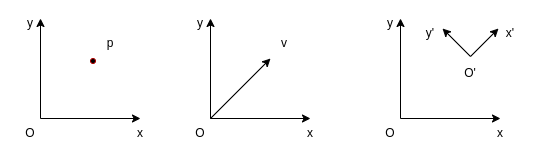

The diagram above was exported from draw.io. Its source (the exported page's mxGraphModel, read from the mxfile embedded in the PNG):
<mxGraphModel dx="981" dy="624" grid="1" gridSize="10" guides="1" tooltips="1" connect="1" arrows="1" fold="1" page="1" pageScale="1" pageWidth="827" pageHeight="1169" math="0" shadow="0">
  <root>
    <mxCell id="0" />
    <mxCell id="1" parent="0" />
    <mxCell id="2" value="" style="endArrow=classic;html=1;rounded=0;" edge="1" parent="1">
      <mxGeometry width="50" height="50" relative="1" as="geometry">
        <mxPoint x="140" y="300" as="sourcePoint" />
        <mxPoint x="140" y="200" as="targetPoint" />
      </mxGeometry>
    </mxCell>
    <mxCell id="3" value="" style="endArrow=classic;html=1;rounded=0;" edge="1" parent="1">
      <mxGeometry width="50" height="50" relative="1" as="geometry">
        <mxPoint x="140" y="300" as="sourcePoint" />
        <mxPoint x="240" y="300" as="targetPoint" />
      </mxGeometry>
    </mxCell>
    <mxCell id="4" value="O" style="text;html=1;strokeColor=none;fillColor=none;align=center;verticalAlign=middle;whiteSpace=wrap;rounded=0;" vertex="1" parent="1">
      <mxGeometry x="100" y="300" width="60" height="30" as="geometry" />
    </mxCell>
    <mxCell id="5" value="x" style="text;html=1;strokeColor=none;fillColor=none;align=center;verticalAlign=middle;whiteSpace=wrap;rounded=0;" vertex="1" parent="1">
      <mxGeometry x="210" y="300" width="60" height="30" as="geometry" />
    </mxCell>
    <mxCell id="6" value="y" style="text;html=1;strokeColor=none;fillColor=none;align=center;verticalAlign=middle;whiteSpace=wrap;rounded=0;" vertex="1" parent="1">
      <mxGeometry x="100" y="190" width="60" height="30" as="geometry" />
    </mxCell>
    <mxCell id="7" value="" style="ellipse;whiteSpace=wrap;html=1;aspect=fixed;fillColor=#000000;strokeColor=#B20000;fontColor=#ffffff;" vertex="1" parent="1">
      <mxGeometry x="190" y="240" width="5" height="5" as="geometry" />
    </mxCell>
    <mxCell id="8" value="p" style="text;html=1;strokeColor=none;fillColor=none;align=center;verticalAlign=middle;whiteSpace=wrap;rounded=0;" vertex="1" parent="1">
      <mxGeometry x="180" y="210" width="60" height="30" as="geometry" />
    </mxCell>
    <mxCell id="9" value="" style="endArrow=classic;html=1;rounded=0;" edge="1" parent="1">
      <mxGeometry width="50" height="50" relative="1" as="geometry">
        <mxPoint x="310" y="300" as="sourcePoint" />
        <mxPoint x="310" y="200" as="targetPoint" />
      </mxGeometry>
    </mxCell>
    <mxCell id="10" value="" style="endArrow=classic;html=1;rounded=0;" edge="1" parent="1">
      <mxGeometry width="50" height="50" relative="1" as="geometry">
        <mxPoint x="310" y="300" as="sourcePoint" />
        <mxPoint x="410" y="300" as="targetPoint" />
      </mxGeometry>
    </mxCell>
    <mxCell id="11" value="O" style="text;html=1;strokeColor=none;fillColor=none;align=center;verticalAlign=middle;whiteSpace=wrap;rounded=0;" vertex="1" parent="1">
      <mxGeometry x="270" y="300" width="60" height="30" as="geometry" />
    </mxCell>
    <mxCell id="12" value="x" style="text;html=1;strokeColor=none;fillColor=none;align=center;verticalAlign=middle;whiteSpace=wrap;rounded=0;" vertex="1" parent="1">
      <mxGeometry x="380" y="300" width="60" height="30" as="geometry" />
    </mxCell>
    <mxCell id="13" value="y" style="text;html=1;strokeColor=none;fillColor=none;align=center;verticalAlign=middle;whiteSpace=wrap;rounded=0;" vertex="1" parent="1">
      <mxGeometry x="270" y="190" width="60" height="30" as="geometry" />
    </mxCell>
    <mxCell id="14" value="v" style="text;html=1;strokeColor=none;fillColor=none;align=center;verticalAlign=middle;whiteSpace=wrap;rounded=0;" vertex="1" parent="1">
      <mxGeometry x="354" y="210" width="60" height="30" as="geometry" />
    </mxCell>
    <mxCell id="15" value="" style="endArrow=classic;html=1;rounded=0;" edge="1" parent="1">
      <mxGeometry width="50" height="50" relative="1" as="geometry">
        <mxPoint x="310" y="300" as="sourcePoint" />
        <mxPoint x="370" y="240" as="targetPoint" />
      </mxGeometry>
    </mxCell>
    <mxCell id="16" value="" style="endArrow=classic;html=1;rounded=0;" edge="1" parent="1">
      <mxGeometry width="50" height="50" relative="1" as="geometry">
        <mxPoint x="500" y="300" as="sourcePoint" />
        <mxPoint x="500" y="200" as="targetPoint" />
      </mxGeometry>
    </mxCell>
    <mxCell id="17" value="" style="endArrow=classic;html=1;rounded=0;" edge="1" parent="1">
      <mxGeometry width="50" height="50" relative="1" as="geometry">
        <mxPoint x="500" y="300" as="sourcePoint" />
        <mxPoint x="600" y="300" as="targetPoint" />
      </mxGeometry>
    </mxCell>
    <mxCell id="18" value="O" style="text;html=1;strokeColor=none;fillColor=none;align=center;verticalAlign=middle;whiteSpace=wrap;rounded=0;" vertex="1" parent="1">
      <mxGeometry x="460" y="300" width="60" height="30" as="geometry" />
    </mxCell>
    <mxCell id="19" value="y" style="text;html=1;strokeColor=none;fillColor=none;align=center;verticalAlign=middle;whiteSpace=wrap;rounded=0;" vertex="1" parent="1">
      <mxGeometry x="460" y="190" width="60" height="30" as="geometry" />
    </mxCell>
    <mxCell id="20" value="x" style="text;html=1;strokeColor=none;fillColor=none;align=center;verticalAlign=middle;whiteSpace=wrap;rounded=0;" vertex="1" parent="1">
      <mxGeometry x="570" y="300" width="60" height="30" as="geometry" />
    </mxCell>
    <mxCell id="21" value="" style="group;rotation=-45;" vertex="1" connectable="0" parent="1">
      <mxGeometry x="550" y="190" width="40" height="40" as="geometry" />
    </mxCell>
    <mxCell id="22" value="" style="endArrow=classic;html=1;rounded=0;" edge="1" parent="21">
      <mxGeometry width="50" height="50" relative="1" as="geometry">
        <mxPoint x="20" y="48" as="sourcePoint" />
        <mxPoint x="-8" y="20" as="targetPoint" />
      </mxGeometry>
    </mxCell>
    <mxCell id="23" value="" style="endArrow=classic;html=1;rounded=0;" edge="1" parent="21">
      <mxGeometry width="50" height="50" relative="1" as="geometry">
        <mxPoint x="20" y="48" as="sourcePoint" />
        <mxPoint x="48" y="20" as="targetPoint" />
      </mxGeometry>
    </mxCell>
    <mxCell id="24" value="O'" style="text;html=1;strokeColor=none;fillColor=none;align=center;verticalAlign=middle;whiteSpace=wrap;rounded=0;" vertex="1" parent="1">
      <mxGeometry x="540" y="240" width="60" height="30" as="geometry" />
    </mxCell>
    <mxCell id="25" value="x'" style="text;html=1;strokeColor=none;fillColor=none;align=center;verticalAlign=middle;whiteSpace=wrap;rounded=0;" vertex="1" parent="1">
      <mxGeometry x="580" y="200" width="60" height="30" as="geometry" />
    </mxCell>
    <mxCell id="26" value="y'" style="text;html=1;strokeColor=none;fillColor=none;align=center;verticalAlign=middle;whiteSpace=wrap;rounded=0;" vertex="1" parent="1">
      <mxGeometry x="500" y="200" width="60" height="30" as="geometry" />
    </mxCell>
  </root>
</mxGraphModel>